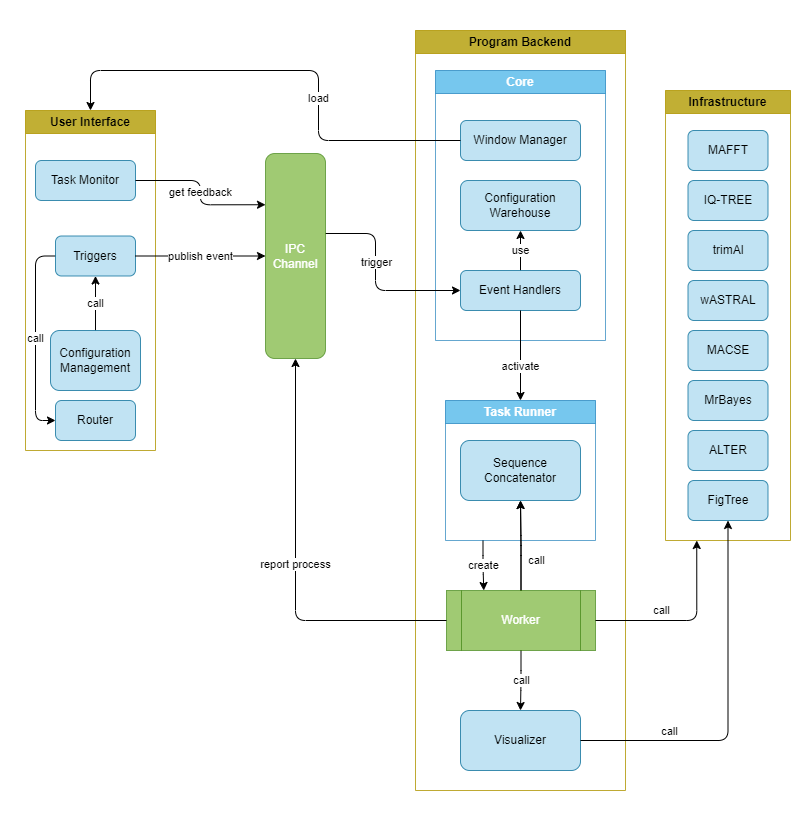

The diagram above was exported from draw.io. Its source (the exported page's mxGraphModel, read from the mxfile embedded in the PNG):
<mxGraphModel dx="635" dy="474" grid="1" gridSize="10" guides="1" tooltips="1" connect="1" arrows="1" fold="1" page="1" pageScale="1" pageWidth="827" pageHeight="1169" background="none" math="0" shadow="0">
  <root>
    <mxCell id="0" />
    <mxCell id="1" parent="0" />
    <mxCell id="75" value="" style="swimlane;startSize=0;strokeColor=none;" parent="1" vertex="1">
      <mxGeometry y="210" width="810" height="820" as="geometry" />
    </mxCell>
    <mxCell id="8" value="User Interface" style="swimlane;whiteSpace=wrap;html=1;fillStyle=auto;swimlaneFillColor=none;labelBackgroundColor=none;fillColor=#b19c02;fontColor=#000000;strokeColor=#B09500;opacity=80;" parent="1" vertex="1">
      <mxGeometry x="25" y="320" width="130" height="340" as="geometry" />
    </mxCell>
    <mxCell id="38" value="Task Monitor" style="rounded=1;whiteSpace=wrap;html=1;fillColor=#b1ddf0;strokeColor=#10739e;opacity=80;" parent="8" vertex="1">
      <mxGeometry x="10" y="50" width="100" height="40" as="geometry" />
    </mxCell>
    <mxCell id="67" value="Router" style="rounded=1;whiteSpace=wrap;html=1;fillColor=#b1ddf0;strokeColor=#10739e;opacity=80;" parent="8" vertex="1">
      <mxGeometry x="30" y="290" width="80" height="40" as="geometry" />
    </mxCell>
    <mxCell id="72" value="call" style="edgeStyle=orthogonalEdgeStyle;html=1;entryX=0;entryY=0.5;entryDx=0;entryDy=0;exitX=0;exitY=0.5;exitDx=0;exitDy=0;" parent="8" source="71" target="67" edge="1">
      <mxGeometry relative="1" as="geometry">
        <Array as="points">
          <mxPoint x="10" y="146" />
          <mxPoint x="10" y="310" />
        </Array>
      </mxGeometry>
    </mxCell>
    <mxCell id="71" value="Triggers" style="rounded=1;whiteSpace=wrap;html=1;fillColor=#b1ddf0;strokeColor=#10739e;opacity=80;" parent="8" vertex="1">
      <mxGeometry x="30" y="125.5" width="80" height="40" as="geometry" />
    </mxCell>
    <mxCell id="73" value="call" style="edgeStyle=orthogonalEdgeStyle;html=1;entryX=0.5;entryY=1;entryDx=0;entryDy=0;" parent="8" source="39" target="71" edge="1">
      <mxGeometry relative="1" as="geometry" />
    </mxCell>
    <mxCell id="39" value="Configuration Management" style="rounded=1;whiteSpace=wrap;html=1;fillColor=#b1ddf0;strokeColor=#10739e;opacity=80;" parent="8" vertex="1">
      <mxGeometry x="25" y="220" width="90" height="60" as="geometry" />
    </mxCell>
    <mxCell id="9" value="Program Backend" style="swimlane;whiteSpace=wrap;html=1;fillStyle=auto;swimlaneFillColor=none;labelBackgroundColor=none;labelBorderColor=none;fillColor=#b19c02;fontColor=#000000;strokeColor=#B09500;opacity=80;" parent="1" vertex="1">
      <mxGeometry x="415" y="240" width="210" height="760" as="geometry" />
    </mxCell>
    <mxCell id="15" value="Core" style="swimlane;whiteSpace=wrap;html=1;fillColor=#1ba1e2;fontColor=#ffffff;strokeColor=#006EAF;opacity=60;" parent="9" vertex="1">
      <mxGeometry x="20" y="40" width="170" height="270" as="geometry" />
    </mxCell>
    <mxCell id="12" value="Window Manager" style="rounded=1;whiteSpace=wrap;html=1;fillColor=#b1ddf0;strokeColor=#10739e;opacity=80;" parent="15" vertex="1">
      <mxGeometry x="25" y="50" width="120" height="40" as="geometry" />
    </mxCell>
    <mxCell id="74" value="use" style="edgeStyle=orthogonalEdgeStyle;html=1;entryX=0.5;entryY=1;entryDx=0;entryDy=0;" parent="15" source="7" target="13" edge="1">
      <mxGeometry relative="1" as="geometry" />
    </mxCell>
    <mxCell id="7" value="Event Handlers" style="rounded=1;whiteSpace=wrap;html=1;fillColor=#b1ddf0;strokeColor=#10739e;opacity=80;" parent="15" vertex="1">
      <mxGeometry x="25" y="200" width="120" height="40" as="geometry" />
    </mxCell>
    <mxCell id="13" value="Configuration Warehouse" style="rounded=1;whiteSpace=wrap;html=1;fillColor=#b1ddf0;strokeColor=#10739e;opacity=80;" parent="15" vertex="1">
      <mxGeometry x="25" y="110" width="120" height="50" as="geometry" />
    </mxCell>
    <mxCell id="21" value="Visualizer" style="rounded=1;whiteSpace=wrap;html=1;fillColor=#b1ddf0;strokeColor=#10739e;opacity=80;" parent="9" vertex="1">
      <mxGeometry x="45" y="680" width="120" height="60" as="geometry" />
    </mxCell>
    <mxCell id="52" value="create" style="edgeStyle=orthogonalEdgeStyle;html=1;exitX=0.25;exitY=1;exitDx=0;exitDy=0;entryX=0.25;entryY=0;entryDx=0;entryDy=0;" parent="9" source="36" target="51" edge="1">
      <mxGeometry relative="1" as="geometry" />
    </mxCell>
    <mxCell id="36" value="Task Runner" style="swimlane;whiteSpace=wrap;html=1;fillColor=#1ba1e2;fontColor=#ffffff;strokeColor=#006EAF;opacity=60;" parent="9" vertex="1">
      <mxGeometry x="30" y="370" width="150" height="140" as="geometry" />
    </mxCell>
    <mxCell id="37" value="Sequence Concatenator" style="rounded=1;whiteSpace=wrap;html=1;fillColor=#b1ddf0;strokeColor=#10739e;opacity=80;" parent="36" vertex="1">
      <mxGeometry x="15" y="40" width="120" height="60" as="geometry" />
    </mxCell>
    <mxCell id="46" value="activate" style="edgeStyle=orthogonalEdgeStyle;html=1;exitX=0.5;exitY=1;exitDx=0;exitDy=0;entryX=0.5;entryY=0;entryDx=0;entryDy=0;" parent="9" source="7" target="36" edge="1">
      <mxGeometry x="0.25" relative="1" as="geometry">
        <mxPoint as="offset" />
      </mxGeometry>
    </mxCell>
    <mxCell id="53" value="call" style="edgeStyle=orthogonalEdgeStyle;html=1;entryX=0.5;entryY=0;entryDx=0;entryDy=0;" parent="9" source="51" target="21" edge="1">
      <mxGeometry relative="1" as="geometry" />
    </mxCell>
    <mxCell id="55" style="edgeStyle=orthogonalEdgeStyle;html=1;entryX=0.5;entryY=1;entryDx=0;entryDy=0;" parent="9" source="51" target="37" edge="1">
      <mxGeometry relative="1" as="geometry" />
    </mxCell>
    <mxCell id="56" value="call" style="edgeStyle=orthogonalEdgeStyle;html=1;" parent="9" source="51" target="37" edge="1">
      <mxGeometry x="-0.337" y="-14" relative="1" as="geometry">
        <mxPoint x="1" as="offset" />
      </mxGeometry>
    </mxCell>
    <mxCell id="51" value="Worker" style="shape=process;whiteSpace=wrap;html=1;backgroundOutline=1;fillColor=#60a917;fontColor=#ffffff;strokeColor=#2D7600;opacity=60;" parent="9" vertex="1">
      <mxGeometry x="31" y="560" width="149" height="60" as="geometry" />
    </mxCell>
    <mxCell id="19" value="Infrastructure" style="swimlane;whiteSpace=wrap;html=1;fillStyle=solid;swimlaneFillColor=none;labelBackgroundColor=none;fillColor=#b19c02;fontColor=#000000;strokeColor=#B09500;opacity=80;" parent="1" vertex="1">
      <mxGeometry x="665" y="300" width="125" height="450" as="geometry" />
    </mxCell>
    <mxCell id="20" value="MAFFT" style="rounded=1;whiteSpace=wrap;html=1;fillColor=#b1ddf0;strokeColor=#10739e;opacity=80;" parent="19" vertex="1">
      <mxGeometry x="22.5" y="40" width="80" height="40" as="geometry" />
    </mxCell>
    <mxCell id="27" value="IQ-TREE" style="rounded=1;whiteSpace=wrap;html=1;fillColor=#b1ddf0;strokeColor=#10739e;opacity=80;" parent="19" vertex="1">
      <mxGeometry x="22.5" y="90" width="80" height="40" as="geometry" />
    </mxCell>
    <mxCell id="28" value="trimAl" style="rounded=1;whiteSpace=wrap;html=1;fillColor=#b1ddf0;strokeColor=#10739e;opacity=80;" parent="19" vertex="1">
      <mxGeometry x="22.5" y="140" width="80" height="40" as="geometry" />
    </mxCell>
    <mxCell id="29" value="wASTRAL" style="rounded=1;whiteSpace=wrap;html=1;fillColor=#b1ddf0;strokeColor=#10739e;opacity=80;" parent="19" vertex="1">
      <mxGeometry x="22.5" y="190" width="80" height="40" as="geometry" />
    </mxCell>
    <mxCell id="30" value="MACSE" style="rounded=1;whiteSpace=wrap;html=1;fillColor=#b1ddf0;strokeColor=#10739e;opacity=80;" parent="19" vertex="1">
      <mxGeometry x="22.5" y="240" width="80" height="40" as="geometry" />
    </mxCell>
    <mxCell id="32" value="MrBayes" style="rounded=1;whiteSpace=wrap;html=1;fillColor=#b1ddf0;strokeColor=#10739e;opacity=80;" parent="19" vertex="1">
      <mxGeometry x="22.5" y="290" width="80" height="40" as="geometry" />
    </mxCell>
    <mxCell id="33" value="ALTER" style="rounded=1;whiteSpace=wrap;html=1;fillColor=#b1ddf0;strokeColor=#10739e;opacity=80;" parent="19" vertex="1">
      <mxGeometry x="22.5" y="340" width="80" height="40" as="geometry" />
    </mxCell>
    <mxCell id="31" value="FigTree" style="rounded=1;whiteSpace=wrap;html=1;fillColor=#b1ddf0;strokeColor=#10739e;opacity=80;" parent="19" vertex="1">
      <mxGeometry x="22.5" y="390" width="80" height="40" as="geometry" />
    </mxCell>
    <mxCell id="60" style="edgeStyle=orthogonalEdgeStyle;html=1;entryX=0;entryY=0.5;entryDx=0;entryDy=0;" parent="1" source="42" target="7" edge="1">
      <mxGeometry relative="1" as="geometry">
        <Array as="points">
          <mxPoint x="375" y="443" />
          <mxPoint x="375" y="500" />
        </Array>
      </mxGeometry>
    </mxCell>
    <mxCell id="61" value="trigger" style="edgeLabel;html=1;align=center;verticalAlign=middle;resizable=0;points=[];" parent="60" vertex="1" connectable="0">
      <mxGeometry x="-0.1481" relative="1" as="geometry">
        <mxPoint y="-4" as="offset" />
      </mxGeometry>
    </mxCell>
    <mxCell id="42" value="IPC Channel" style="rounded=1;whiteSpace=wrap;html=1;fillColor=#60a917;fontColor=#ffffff;strokeColor=#2D7600;opacity=60;" parent="1" vertex="1">
      <mxGeometry x="265" y="363" width="60" height="205" as="geometry" />
    </mxCell>
    <mxCell id="48" style="edgeStyle=orthogonalEdgeStyle;html=1;entryX=0.5;entryY=1;entryDx=0;entryDy=0;" parent="1" source="21" target="31" edge="1">
      <mxGeometry relative="1" as="geometry">
        <mxPoint x="735" y="830" as="targetPoint" />
      </mxGeometry>
    </mxCell>
    <mxCell id="49" value="call" style="edgeLabel;html=1;align=center;verticalAlign=middle;resizable=0;points=[];" parent="48" vertex="1" connectable="0">
      <mxGeometry x="-0.2984" y="-4" relative="1" as="geometry">
        <mxPoint x="-41" y="-14" as="offset" />
      </mxGeometry>
    </mxCell>
    <mxCell id="54" value="call" style="edgeStyle=orthogonalEdgeStyle;html=1;exitX=1;exitY=0.5;exitDx=0;exitDy=0;entryX=0.25;entryY=1;entryDx=0;entryDy=0;" parent="1" source="51" target="19" edge="1">
      <mxGeometry x="-0.2766" y="10" relative="1" as="geometry">
        <mxPoint as="offset" />
      </mxGeometry>
    </mxCell>
    <mxCell id="58" value="publish event" style="edgeStyle=orthogonalEdgeStyle;html=1;entryX=0;entryY=0.5;entryDx=0;entryDy=0;exitX=1;exitY=0.5;exitDx=0;exitDy=0;" parent="1" source="71" target="42" edge="1">
      <mxGeometry relative="1" as="geometry">
        <mxPoint x="162.5" y="500" as="sourcePoint" />
      </mxGeometry>
    </mxCell>
    <mxCell id="62" value="report process" style="edgeStyle=orthogonalEdgeStyle;html=1;entryX=0.5;entryY=1;entryDx=0;entryDy=0;" parent="1" source="51" target="42" edge="1">
      <mxGeometry relative="1" as="geometry" />
    </mxCell>
    <mxCell id="63" value="get feedback" style="edgeStyle=orthogonalEdgeStyle;html=1;entryX=0;entryY=0.25;entryDx=0;entryDy=0;" parent="1" source="38" target="42" edge="1">
      <mxGeometry relative="1" as="geometry" />
    </mxCell>
    <mxCell id="69" value="load" style="edgeStyle=orthogonalEdgeStyle;html=1;entryX=0.5;entryY=0;entryDx=0;entryDy=0;" parent="1" source="12" target="8" edge="1">
      <mxGeometry x="-0.2337" relative="1" as="geometry">
        <Array as="points">
          <mxPoint x="318" y="350" />
          <mxPoint x="318" y="280" />
          <mxPoint x="90" y="280" />
        </Array>
        <mxPoint as="offset" />
      </mxGeometry>
    </mxCell>
  </root>
</mxGraphModel>